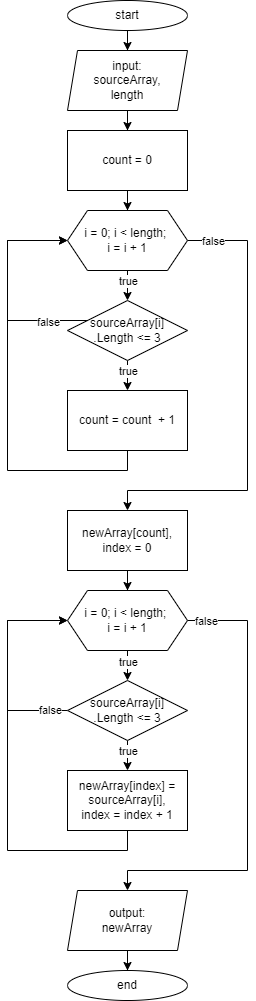

The diagram above was exported from draw.io. Its source (the exported page's mxGraphModel, read from the mxfile embedded in the PNG):
<mxGraphModel dx="463" dy="257" grid="1" gridSize="10" guides="1" tooltips="1" connect="1" arrows="1" fold="1" page="1" pageScale="1" pageWidth="827" pageHeight="1169" math="0" shadow="0">
  <root>
    <mxCell id="0" />
    <mxCell id="1" parent="0" />
    <mxCell id="JFgkniyWvIr7u7hSkYMU-5" style="edgeStyle=orthogonalEdgeStyle;rounded=0;orthogonalLoop=1;jettySize=auto;html=1;entryX=0.5;entryY=0;entryDx=0;entryDy=0;" edge="1" parent="1" source="JFgkniyWvIr7u7hSkYMU-1" target="JFgkniyWvIr7u7hSkYMU-2">
      <mxGeometry relative="1" as="geometry" />
    </mxCell>
    <mxCell id="JFgkniyWvIr7u7hSkYMU-1" value="start" style="ellipse;whiteSpace=wrap;html=1;" vertex="1" parent="1">
      <mxGeometry x="340" y="10" width="120" height="30" as="geometry" />
    </mxCell>
    <mxCell id="JFgkniyWvIr7u7hSkYMU-6" style="edgeStyle=orthogonalEdgeStyle;rounded=0;orthogonalLoop=1;jettySize=auto;html=1;entryX=0.5;entryY=0;entryDx=0;entryDy=0;" edge="1" parent="1" source="JFgkniyWvIr7u7hSkYMU-2" target="JFgkniyWvIr7u7hSkYMU-3">
      <mxGeometry relative="1" as="geometry" />
    </mxCell>
    <mxCell id="JFgkniyWvIr7u7hSkYMU-2" value="input:&lt;br&gt;sourceArray,&lt;br&gt;length" style="shape=parallelogram;perimeter=parallelogramPerimeter;whiteSpace=wrap;html=1;fixedSize=1;size=10;" vertex="1" parent="1">
      <mxGeometry x="340" y="60" width="120" height="60" as="geometry" />
    </mxCell>
    <mxCell id="JFgkniyWvIr7u7hSkYMU-7" style="edgeStyle=orthogonalEdgeStyle;rounded=0;orthogonalLoop=1;jettySize=auto;html=1;entryX=0.5;entryY=0;entryDx=0;entryDy=0;" edge="1" parent="1" source="JFgkniyWvIr7u7hSkYMU-3" target="JFgkniyWvIr7u7hSkYMU-4">
      <mxGeometry relative="1" as="geometry" />
    </mxCell>
    <mxCell id="JFgkniyWvIr7u7hSkYMU-3" value="count = 0" style="rounded=0;whiteSpace=wrap;html=1;" vertex="1" parent="1">
      <mxGeometry x="340" y="140" width="120" height="60" as="geometry" />
    </mxCell>
    <mxCell id="JFgkniyWvIr7u7hSkYMU-10" style="edgeStyle=orthogonalEdgeStyle;rounded=0;orthogonalLoop=1;jettySize=auto;html=1;entryX=0.5;entryY=0;entryDx=0;entryDy=0;" edge="1" parent="1" source="JFgkniyWvIr7u7hSkYMU-4" target="JFgkniyWvIr7u7hSkYMU-8">
      <mxGeometry relative="1" as="geometry" />
    </mxCell>
    <mxCell id="JFgkniyWvIr7u7hSkYMU-20" value="true" style="edgeLabel;html=1;align=center;verticalAlign=middle;resizable=0;points=[];" vertex="1" connectable="0" parent="JFgkniyWvIr7u7hSkYMU-10">
      <mxGeometry x="-0.751" y="-1" relative="1" as="geometry">
        <mxPoint x="1" y="4" as="offset" />
      </mxGeometry>
    </mxCell>
    <mxCell id="JFgkniyWvIr7u7hSkYMU-22" style="edgeStyle=orthogonalEdgeStyle;rounded=0;orthogonalLoop=1;jettySize=auto;html=1;entryX=0.5;entryY=0;entryDx=0;entryDy=0;" edge="1" parent="1" source="JFgkniyWvIr7u7hSkYMU-4" target="JFgkniyWvIr7u7hSkYMU-21">
      <mxGeometry relative="1" as="geometry">
        <mxPoint x="520" y="390" as="targetPoint" />
        <Array as="points">
          <mxPoint x="520" y="250" />
          <mxPoint x="520" y="500" />
          <mxPoint x="400" y="500" />
        </Array>
      </mxGeometry>
    </mxCell>
    <mxCell id="JFgkniyWvIr7u7hSkYMU-38" value="false" style="edgeLabel;html=1;align=center;verticalAlign=middle;resizable=0;points=[];" vertex="1" connectable="0" parent="JFgkniyWvIr7u7hSkYMU-22">
      <mxGeometry x="-0.89" relative="1" as="geometry">
        <mxPoint as="offset" />
      </mxGeometry>
    </mxCell>
    <mxCell id="JFgkniyWvIr7u7hSkYMU-4" value="i = 0; i &amp;lt; length;&amp;nbsp;&lt;br&gt;i = i + 1" style="shape=hexagon;perimeter=hexagonPerimeter2;whiteSpace=wrap;html=1;fixedSize=1;" vertex="1" parent="1">
      <mxGeometry x="340" y="220" width="120" height="60" as="geometry" />
    </mxCell>
    <mxCell id="JFgkniyWvIr7u7hSkYMU-12" style="edgeStyle=orthogonalEdgeStyle;rounded=0;orthogonalLoop=1;jettySize=auto;html=1;entryX=0.5;entryY=0;entryDx=0;entryDy=0;" edge="1" parent="1" source="JFgkniyWvIr7u7hSkYMU-8" target="JFgkniyWvIr7u7hSkYMU-13">
      <mxGeometry relative="1" as="geometry">
        <mxPoint x="400" y="380" as="targetPoint" />
      </mxGeometry>
    </mxCell>
    <mxCell id="JFgkniyWvIr7u7hSkYMU-19" value="true" style="edgeLabel;html=1;align=center;verticalAlign=middle;resizable=0;points=[];" vertex="1" connectable="0" parent="JFgkniyWvIr7u7hSkYMU-12">
      <mxGeometry x="-0.2855" y="1" relative="1" as="geometry">
        <mxPoint x="-1" y="-8" as="offset" />
      </mxGeometry>
    </mxCell>
    <mxCell id="JFgkniyWvIr7u7hSkYMU-16" style="edgeStyle=orthogonalEdgeStyle;rounded=0;orthogonalLoop=1;jettySize=auto;html=1;entryX=0;entryY=0.5;entryDx=0;entryDy=0;" edge="1" parent="1" source="JFgkniyWvIr7u7hSkYMU-8" target="JFgkniyWvIr7u7hSkYMU-4">
      <mxGeometry relative="1" as="geometry">
        <Array as="points">
          <mxPoint x="280" y="330" />
          <mxPoint x="280" y="250" />
        </Array>
      </mxGeometry>
    </mxCell>
    <mxCell id="JFgkniyWvIr7u7hSkYMU-18" value="false" style="edgeLabel;html=1;align=center;verticalAlign=middle;resizable=0;points=[];" vertex="1" connectable="0" parent="JFgkniyWvIr7u7hSkYMU-16">
      <mxGeometry x="-0.8152" y="1" relative="1" as="geometry">
        <mxPoint x="-20" as="offset" />
      </mxGeometry>
    </mxCell>
    <mxCell id="JFgkniyWvIr7u7hSkYMU-8" value="sourceArray[i]&lt;br&gt;.Length &amp;lt;= 3" style="rhombus;whiteSpace=wrap;html=1;" vertex="1" parent="1">
      <mxGeometry x="340" y="310" width="120" height="60" as="geometry" />
    </mxCell>
    <mxCell id="JFgkniyWvIr7u7hSkYMU-15" style="edgeStyle=orthogonalEdgeStyle;rounded=0;orthogonalLoop=1;jettySize=auto;html=1;entryX=0;entryY=0.5;entryDx=0;entryDy=0;" edge="1" parent="1" source="JFgkniyWvIr7u7hSkYMU-13" target="JFgkniyWvIr7u7hSkYMU-4">
      <mxGeometry relative="1" as="geometry">
        <mxPoint x="320" y="290" as="targetPoint" />
        <Array as="points">
          <mxPoint x="400" y="480" />
          <mxPoint x="280" y="480" />
          <mxPoint x="280" y="250" />
        </Array>
      </mxGeometry>
    </mxCell>
    <mxCell id="JFgkniyWvIr7u7hSkYMU-13" value="count = count&amp;nbsp; + 1" style="rounded=0;whiteSpace=wrap;html=1;" vertex="1" parent="1">
      <mxGeometry x="340" y="400" width="120" height="60" as="geometry" />
    </mxCell>
    <mxCell id="JFgkniyWvIr7u7hSkYMU-26" style="edgeStyle=orthogonalEdgeStyle;rounded=0;orthogonalLoop=1;jettySize=auto;html=1;entryX=0.5;entryY=0;entryDx=0;entryDy=0;" edge="1" parent="1" source="JFgkniyWvIr7u7hSkYMU-21" target="JFgkniyWvIr7u7hSkYMU-23">
      <mxGeometry relative="1" as="geometry" />
    </mxCell>
    <mxCell id="JFgkniyWvIr7u7hSkYMU-21" value="newArray[count],&lt;br&gt;index = 0" style="rounded=0;whiteSpace=wrap;html=1;" vertex="1" parent="1">
      <mxGeometry x="340" y="520" width="120" height="60" as="geometry" />
    </mxCell>
    <mxCell id="JFgkniyWvIr7u7hSkYMU-27" style="edgeStyle=orthogonalEdgeStyle;rounded=0;orthogonalLoop=1;jettySize=auto;html=1;entryX=0.5;entryY=0;entryDx=0;entryDy=0;" edge="1" parent="1" source="JFgkniyWvIr7u7hSkYMU-23" target="JFgkniyWvIr7u7hSkYMU-24">
      <mxGeometry relative="1" as="geometry" />
    </mxCell>
    <mxCell id="JFgkniyWvIr7u7hSkYMU-28" value="true" style="edgeLabel;html=1;align=center;verticalAlign=middle;resizable=0;points=[];" vertex="1" connectable="0" parent="JFgkniyWvIr7u7hSkYMU-27">
      <mxGeometry x="-0.7381" y="-1" relative="1" as="geometry">
        <mxPoint x="1" y="4" as="offset" />
      </mxGeometry>
    </mxCell>
    <mxCell id="JFgkniyWvIr7u7hSkYMU-36" style="edgeStyle=orthogonalEdgeStyle;rounded=0;orthogonalLoop=1;jettySize=auto;html=1;" edge="1" parent="1" source="JFgkniyWvIr7u7hSkYMU-23" target="JFgkniyWvIr7u7hSkYMU-35">
      <mxGeometry relative="1" as="geometry">
        <Array as="points">
          <mxPoint x="520" y="630" />
          <mxPoint x="520" y="880" />
          <mxPoint x="400" y="880" />
        </Array>
      </mxGeometry>
    </mxCell>
    <mxCell id="JFgkniyWvIr7u7hSkYMU-37" value="false" style="edgeLabel;html=1;align=center;verticalAlign=middle;resizable=0;points=[];" vertex="1" connectable="0" parent="JFgkniyWvIr7u7hSkYMU-36">
      <mxGeometry x="-0.9187" relative="1" as="geometry">
        <mxPoint as="offset" />
      </mxGeometry>
    </mxCell>
    <mxCell id="JFgkniyWvIr7u7hSkYMU-23" value="i = 0; i &amp;lt; length;&amp;nbsp;&lt;br&gt;i = i + 1" style="shape=hexagon;perimeter=hexagonPerimeter2;whiteSpace=wrap;html=1;fixedSize=1;" vertex="1" parent="1">
      <mxGeometry x="340" y="600" width="120" height="60" as="geometry" />
    </mxCell>
    <mxCell id="JFgkniyWvIr7u7hSkYMU-29" style="edgeStyle=orthogonalEdgeStyle;rounded=0;orthogonalLoop=1;jettySize=auto;html=1;entryX=0.5;entryY=0;entryDx=0;entryDy=0;" edge="1" parent="1" source="JFgkniyWvIr7u7hSkYMU-24" target="JFgkniyWvIr7u7hSkYMU-25">
      <mxGeometry relative="1" as="geometry" />
    </mxCell>
    <mxCell id="JFgkniyWvIr7u7hSkYMU-30" value="true" style="edgeLabel;html=1;align=center;verticalAlign=middle;resizable=0;points=[];" vertex="1" connectable="0" parent="JFgkniyWvIr7u7hSkYMU-29">
      <mxGeometry x="-0.751" y="-1" relative="1" as="geometry">
        <mxPoint x="1" y="4" as="offset" />
      </mxGeometry>
    </mxCell>
    <mxCell id="JFgkniyWvIr7u7hSkYMU-32" style="edgeStyle=orthogonalEdgeStyle;rounded=0;orthogonalLoop=1;jettySize=auto;html=1;entryX=0;entryY=0.5;entryDx=0;entryDy=0;" edge="1" parent="1" source="JFgkniyWvIr7u7hSkYMU-24" target="JFgkniyWvIr7u7hSkYMU-23">
      <mxGeometry relative="1" as="geometry">
        <Array as="points">
          <mxPoint x="280" y="720" />
          <mxPoint x="280" y="630" />
        </Array>
      </mxGeometry>
    </mxCell>
    <mxCell id="JFgkniyWvIr7u7hSkYMU-34" value="false" style="edgeLabel;html=1;align=center;verticalAlign=middle;resizable=0;points=[];" vertex="1" connectable="0" parent="JFgkniyWvIr7u7hSkYMU-32">
      <mxGeometry x="-0.8332" y="-1" relative="1" as="geometry">
        <mxPoint as="offset" />
      </mxGeometry>
    </mxCell>
    <mxCell id="JFgkniyWvIr7u7hSkYMU-24" value="sourceArray[i]&lt;br&gt;.Length &amp;lt;= 3" style="rhombus;whiteSpace=wrap;html=1;" vertex="1" parent="1">
      <mxGeometry x="340" y="690" width="120" height="60" as="geometry" />
    </mxCell>
    <mxCell id="JFgkniyWvIr7u7hSkYMU-31" style="edgeStyle=orthogonalEdgeStyle;rounded=0;orthogonalLoop=1;jettySize=auto;html=1;entryX=0;entryY=0.5;entryDx=0;entryDy=0;" edge="1" parent="1" source="JFgkniyWvIr7u7hSkYMU-25" target="JFgkniyWvIr7u7hSkYMU-23">
      <mxGeometry relative="1" as="geometry">
        <Array as="points">
          <mxPoint x="400" y="860" />
          <mxPoint x="280" y="860" />
          <mxPoint x="280" y="630" />
        </Array>
      </mxGeometry>
    </mxCell>
    <mxCell id="JFgkniyWvIr7u7hSkYMU-25" value="newArray[index] = sourceArray[i],&lt;br&gt;index = index + 1" style="rounded=0;whiteSpace=wrap;html=1;" vertex="1" parent="1">
      <mxGeometry x="340" y="780" width="120" height="60" as="geometry" />
    </mxCell>
    <mxCell id="JFgkniyWvIr7u7hSkYMU-41" style="edgeStyle=orthogonalEdgeStyle;rounded=0;orthogonalLoop=1;jettySize=auto;html=1;entryX=0.5;entryY=0;entryDx=0;entryDy=0;" edge="1" parent="1" source="JFgkniyWvIr7u7hSkYMU-35" target="JFgkniyWvIr7u7hSkYMU-39">
      <mxGeometry relative="1" as="geometry" />
    </mxCell>
    <mxCell id="JFgkniyWvIr7u7hSkYMU-35" value="output:&lt;br&gt;newArray" style="shape=parallelogram;perimeter=parallelogramPerimeter;whiteSpace=wrap;html=1;fixedSize=1;size=10;" vertex="1" parent="1">
      <mxGeometry x="340" y="900" width="120" height="60" as="geometry" />
    </mxCell>
    <mxCell id="JFgkniyWvIr7u7hSkYMU-39" value="end" style="ellipse;whiteSpace=wrap;html=1;" vertex="1" parent="1">
      <mxGeometry x="340" y="980" width="120" height="30" as="geometry" />
    </mxCell>
  </root>
</mxGraphModel>